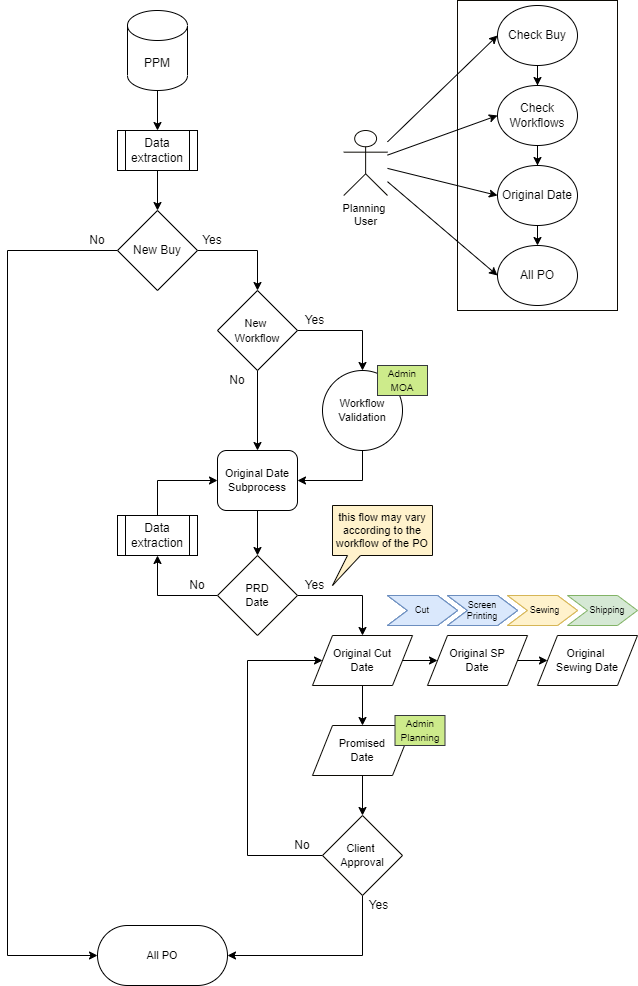

The diagram above was exported from draw.io. Its source (the exported page's mxGraphModel, read from the mxfile embedded in the PNG):
<mxGraphModel dx="891" dy="446" grid="1" gridSize="10" guides="1" tooltips="1" connect="1" arrows="1" fold="1" page="1" pageScale="1" pageWidth="850" pageHeight="1100" math="0" shadow="0">
  <root>
    <mxCell id="0" />
    <mxCell id="1" parent="0" />
    <mxCell id="m1sebYyemxXb0lepgdlE-18" style="edgeStyle=orthogonalEdgeStyle;rounded=0;orthogonalLoop=1;jettySize=auto;html=1;exitX=0.5;exitY=1;exitDx=0;exitDy=0;" edge="1" parent="1" source="m1sebYyemxXb0lepgdlE-10" target="m1sebYyemxXb0lepgdlE-16">
      <mxGeometry relative="1" as="geometry" />
    </mxCell>
    <mxCell id="m1sebYyemxXb0lepgdlE-10" value="Data extraction" style="shape=process;whiteSpace=wrap;html=1;backgroundOutline=1;" vertex="1" parent="1">
      <mxGeometry x="310" y="135" width="80" height="40" as="geometry" />
    </mxCell>
    <mxCell id="m1sebYyemxXb0lepgdlE-17" style="edgeStyle=orthogonalEdgeStyle;rounded=0;orthogonalLoop=1;jettySize=auto;html=1;exitX=0.5;exitY=1;exitDx=0;exitDy=0;exitPerimeter=0;entryX=0.5;entryY=0;entryDx=0;entryDy=0;" edge="1" parent="1" source="m1sebYyemxXb0lepgdlE-11" target="m1sebYyemxXb0lepgdlE-10">
      <mxGeometry relative="1" as="geometry" />
    </mxCell>
    <mxCell id="m1sebYyemxXb0lepgdlE-11" value="PPM" style="shape=cylinder3;whiteSpace=wrap;html=1;boundedLbl=1;backgroundOutline=1;size=15;" vertex="1" parent="1">
      <mxGeometry x="320" y="15" width="60" height="80" as="geometry" />
    </mxCell>
    <mxCell id="m1sebYyemxXb0lepgdlE-23" style="edgeStyle=orthogonalEdgeStyle;rounded=0;orthogonalLoop=1;jettySize=auto;html=1;exitX=1;exitY=0.5;exitDx=0;exitDy=0;entryX=0.5;entryY=0;entryDx=0;entryDy=0;" edge="1" parent="1" source="m1sebYyemxXb0lepgdlE-16" target="m1sebYyemxXb0lepgdlE-22">
      <mxGeometry relative="1" as="geometry" />
    </mxCell>
    <mxCell id="m1sebYyemxXb0lepgdlE-101" style="edgeStyle=orthogonalEdgeStyle;rounded=0;orthogonalLoop=1;jettySize=auto;html=1;fontSize=11;entryX=0;entryY=0.5;entryDx=0;entryDy=0;" edge="1" parent="1" source="m1sebYyemxXb0lepgdlE-16" target="m1sebYyemxXb0lepgdlE-98">
      <mxGeometry relative="1" as="geometry">
        <mxPoint x="190" y="973.0302937825521" as="targetPoint" />
        <Array as="points">
          <mxPoint x="200" y="255" />
          <mxPoint x="200" y="960" />
        </Array>
      </mxGeometry>
    </mxCell>
    <mxCell id="m1sebYyemxXb0lepgdlE-16" value="New Buy" style="rhombus;whiteSpace=wrap;html=1;" vertex="1" parent="1">
      <mxGeometry x="310" y="215" width="80" height="80" as="geometry" />
    </mxCell>
    <mxCell id="m1sebYyemxXb0lepgdlE-27" style="edgeStyle=orthogonalEdgeStyle;rounded=0;orthogonalLoop=1;jettySize=auto;html=1;exitX=1;exitY=0.5;exitDx=0;exitDy=0;fontSize=11;entryX=0.5;entryY=0;entryDx=0;entryDy=0;" edge="1" parent="1" source="m1sebYyemxXb0lepgdlE-22" target="m1sebYyemxXb0lepgdlE-30">
      <mxGeometry relative="1" as="geometry">
        <mxPoint x="550" y="365" as="targetPoint" />
      </mxGeometry>
    </mxCell>
    <mxCell id="m1sebYyemxXb0lepgdlE-35" style="edgeStyle=orthogonalEdgeStyle;rounded=0;orthogonalLoop=1;jettySize=auto;html=1;exitX=0.5;exitY=1;exitDx=0;exitDy=0;entryX=0.5;entryY=0;entryDx=0;entryDy=0;fontSize=10;" edge="1" parent="1" source="m1sebYyemxXb0lepgdlE-22" target="m1sebYyemxXb0lepgdlE-33">
      <mxGeometry relative="1" as="geometry" />
    </mxCell>
    <mxCell id="m1sebYyemxXb0lepgdlE-22" value="&lt;font style=&quot;font-size: 11px&quot;&gt;New &lt;br&gt;Workflow&lt;/font&gt;" style="rhombus;whiteSpace=wrap;html=1;" vertex="1" parent="1">
      <mxGeometry x="410" y="295" width="80" height="80" as="geometry" />
    </mxCell>
    <mxCell id="m1sebYyemxXb0lepgdlE-24" value="Yes" style="text;html=1;strokeColor=none;fillColor=none;align=center;verticalAlign=middle;whiteSpace=wrap;rounded=0;" vertex="1" parent="1">
      <mxGeometry x="390" y="235" width="30" height="20" as="geometry" />
    </mxCell>
    <mxCell id="m1sebYyemxXb0lepgdlE-28" value="Yes" style="text;html=1;strokeColor=none;fillColor=none;align=center;verticalAlign=middle;whiteSpace=wrap;rounded=0;" vertex="1" parent="1">
      <mxGeometry x="490" y="315" width="35" height="20" as="geometry" />
    </mxCell>
    <mxCell id="m1sebYyemxXb0lepgdlE-34" style="edgeStyle=orthogonalEdgeStyle;rounded=0;orthogonalLoop=1;jettySize=auto;html=1;entryX=1;entryY=0.5;entryDx=0;entryDy=0;fontSize=10;exitX=0.5;exitY=1;exitDx=0;exitDy=0;" edge="1" parent="1" source="m1sebYyemxXb0lepgdlE-30" target="m1sebYyemxXb0lepgdlE-33">
      <mxGeometry relative="1" as="geometry" />
    </mxCell>
    <mxCell id="m1sebYyemxXb0lepgdlE-30" value="&lt;span&gt;Workflow Validation&lt;/span&gt;" style="ellipse;whiteSpace=wrap;html=1;aspect=fixed;fontSize=11;" vertex="1" parent="1">
      <mxGeometry x="515" y="375" width="80" height="80" as="geometry" />
    </mxCell>
    <mxCell id="m1sebYyemxXb0lepgdlE-32" value="&lt;font style=&quot;font-size: 10px&quot;&gt;Admin MOA&lt;/font&gt;" style="text;html=1;strokeColor=#36393d;fillColor=#cdeb8b;align=center;verticalAlign=middle;whiteSpace=wrap;rounded=0;fontSize=11;glass=0;" vertex="1" parent="1">
      <mxGeometry x="570" y="370" width="50" height="30" as="geometry" />
    </mxCell>
    <mxCell id="m1sebYyemxXb0lepgdlE-41" style="edgeStyle=orthogonalEdgeStyle;rounded=0;orthogonalLoop=1;jettySize=auto;html=1;exitX=0.5;exitY=1;exitDx=0;exitDy=0;fontSize=11;" edge="1" parent="1" source="m1sebYyemxXb0lepgdlE-33" target="m1sebYyemxXb0lepgdlE-40">
      <mxGeometry relative="1" as="geometry" />
    </mxCell>
    <mxCell id="m1sebYyemxXb0lepgdlE-33" value="&lt;font style=&quot;font-size: 11px&quot;&gt;Original Date&lt;br&gt;Subprocess&lt;/font&gt;" style="rounded=1;whiteSpace=wrap;html=1;glass=0;fontSize=10;" vertex="1" parent="1">
      <mxGeometry x="410" y="455" width="80" height="60" as="geometry" />
    </mxCell>
    <mxCell id="m1sebYyemxXb0lepgdlE-36" value="No" style="text;html=1;strokeColor=none;fillColor=none;align=center;verticalAlign=middle;whiteSpace=wrap;rounded=0;" vertex="1" parent="1">
      <mxGeometry x="410" y="375" width="40" height="20" as="geometry" />
    </mxCell>
    <mxCell id="m1sebYyemxXb0lepgdlE-38" value="this flow may vary according to the workflow of the PO" style="shape=callout;whiteSpace=wrap;html=1;perimeter=calloutPerimeter;glass=0;fontSize=11;position2=0;size=30;position=0.15;base=13;fillColor=#fff2cc;strokeColor=#0D0B05;" vertex="1" parent="1">
      <mxGeometry x="525" y="510" width="100" height="80" as="geometry" />
    </mxCell>
    <mxCell id="m1sebYyemxXb0lepgdlE-46" style="edgeStyle=orthogonalEdgeStyle;rounded=0;orthogonalLoop=1;jettySize=auto;html=1;exitX=0;exitY=0.5;exitDx=0;exitDy=0;entryX=0.5;entryY=1;entryDx=0;entryDy=0;fontSize=11;" edge="1" parent="1" source="m1sebYyemxXb0lepgdlE-40" target="m1sebYyemxXb0lepgdlE-42">
      <mxGeometry relative="1" as="geometry" />
    </mxCell>
    <mxCell id="m1sebYyemxXb0lepgdlE-48" style="edgeStyle=orthogonalEdgeStyle;rounded=0;orthogonalLoop=1;jettySize=auto;html=1;fontSize=11;entryX=0.5;entryY=0;entryDx=0;entryDy=0;" edge="1" parent="1" source="m1sebYyemxXb0lepgdlE-40" target="m1sebYyemxXb0lepgdlE-45">
      <mxGeometry relative="1" as="geometry" />
    </mxCell>
    <mxCell id="m1sebYyemxXb0lepgdlE-40" value="PRD&lt;br&gt;Date" style="rhombus;whiteSpace=wrap;html=1;glass=0;fontSize=11;strokeColor=#0D0B05;" vertex="1" parent="1">
      <mxGeometry x="410" y="560" width="80" height="80" as="geometry" />
    </mxCell>
    <mxCell id="m1sebYyemxXb0lepgdlE-47" style="edgeStyle=orthogonalEdgeStyle;rounded=0;orthogonalLoop=1;jettySize=auto;html=1;exitX=0.5;exitY=0;exitDx=0;exitDy=0;entryX=0;entryY=0.5;entryDx=0;entryDy=0;fontSize=11;" edge="1" parent="1" source="m1sebYyemxXb0lepgdlE-42" target="m1sebYyemxXb0lepgdlE-33">
      <mxGeometry relative="1" as="geometry" />
    </mxCell>
    <mxCell id="m1sebYyemxXb0lepgdlE-42" value="Data extraction" style="shape=process;whiteSpace=wrap;html=1;backgroundOutline=1;" vertex="1" parent="1">
      <mxGeometry x="310" y="520" width="80" height="40" as="geometry" />
    </mxCell>
    <mxCell id="m1sebYyemxXb0lepgdlE-44" value="No" style="text;html=1;strokeColor=none;fillColor=none;align=center;verticalAlign=middle;whiteSpace=wrap;rounded=0;" vertex="1" parent="1">
      <mxGeometry x="370" y="580" width="40" height="20" as="geometry" />
    </mxCell>
    <mxCell id="m1sebYyemxXb0lepgdlE-54" style="edgeStyle=orthogonalEdgeStyle;rounded=0;orthogonalLoop=1;jettySize=auto;html=1;exitX=1;exitY=0.5;exitDx=0;exitDy=0;entryX=0;entryY=0.5;entryDx=0;entryDy=0;fontSize=11;" edge="1" parent="1" source="m1sebYyemxXb0lepgdlE-45" target="m1sebYyemxXb0lepgdlE-50">
      <mxGeometry relative="1" as="geometry" />
    </mxCell>
    <mxCell id="m1sebYyemxXb0lepgdlE-93" style="edgeStyle=orthogonalEdgeStyle;rounded=0;orthogonalLoop=1;jettySize=auto;html=1;exitX=0.5;exitY=1;exitDx=0;exitDy=0;fontSize=11;" edge="1" parent="1" source="m1sebYyemxXb0lepgdlE-45" target="m1sebYyemxXb0lepgdlE-65">
      <mxGeometry relative="1" as="geometry" />
    </mxCell>
    <mxCell id="m1sebYyemxXb0lepgdlE-45" value="Original Cut&lt;br&gt;Date" style="shape=parallelogram;perimeter=parallelogramPerimeter;whiteSpace=wrap;html=1;fixedSize=1;glass=0;fontSize=11;strokeColor=#0D0B05;" vertex="1" parent="1">
      <mxGeometry x="505" y="640" width="100" height="50" as="geometry" />
    </mxCell>
    <mxCell id="m1sebYyemxXb0lepgdlE-49" value="Yes" style="text;html=1;strokeColor=none;fillColor=none;align=center;verticalAlign=middle;whiteSpace=wrap;rounded=0;" vertex="1" parent="1">
      <mxGeometry x="490" y="580" width="35" height="20" as="geometry" />
    </mxCell>
    <mxCell id="m1sebYyemxXb0lepgdlE-55" style="edgeStyle=orthogonalEdgeStyle;rounded=0;orthogonalLoop=1;jettySize=auto;html=1;exitX=1;exitY=0.5;exitDx=0;exitDy=0;entryX=0;entryY=0.5;entryDx=0;entryDy=0;fontSize=11;" edge="1" parent="1" source="m1sebYyemxXb0lepgdlE-50" target="m1sebYyemxXb0lepgdlE-52">
      <mxGeometry relative="1" as="geometry" />
    </mxCell>
    <mxCell id="m1sebYyemxXb0lepgdlE-50" value="Original SP&lt;br&gt;Date" style="shape=parallelogram;perimeter=parallelogramPerimeter;whiteSpace=wrap;html=1;fixedSize=1;glass=0;fontSize=11;strokeColor=#0D0B05;" vertex="1" parent="1">
      <mxGeometry x="620" y="640" width="100" height="50" as="geometry" />
    </mxCell>
    <mxCell id="m1sebYyemxXb0lepgdlE-52" value="Original &lt;br&gt;Sewing Date" style="shape=parallelogram;perimeter=parallelogramPerimeter;whiteSpace=wrap;html=1;fixedSize=1;glass=0;fontSize=11;strokeColor=#0D0B05;" vertex="1" parent="1">
      <mxGeometry x="730" y="640" width="100" height="50" as="geometry" />
    </mxCell>
    <mxCell id="m1sebYyemxXb0lepgdlE-56" value="Cut" style="shape=step;perimeter=stepPerimeter;whiteSpace=wrap;html=1;fixedSize=1;glass=0;fontSize=11;strokeColor=#6c8ebf;fillColor=#dae8fc;" vertex="1" parent="1">
      <mxGeometry x="580" y="600" width="70" height="30" as="geometry" />
    </mxCell>
    <mxCell id="m1sebYyemxXb0lepgdlE-57" value="&lt;font style=&quot;font-size: 10px&quot;&gt;Screen&lt;br&gt;Printing&lt;/font&gt;" style="shape=step;perimeter=stepPerimeter;whiteSpace=wrap;html=1;fixedSize=1;glass=0;fontSize=11;strokeColor=#6c8ebf;fillColor=#dae8fc;" vertex="1" parent="1">
      <mxGeometry x="640" y="600" width="70" height="30" as="geometry" />
    </mxCell>
    <mxCell id="m1sebYyemxXb0lepgdlE-58" value="&lt;font style=&quot;font-size: 10px&quot;&gt;&amp;nbsp; Sewing&lt;/font&gt;" style="shape=step;perimeter=stepPerimeter;whiteSpace=wrap;html=1;fixedSize=1;glass=0;fontSize=11;strokeColor=#d6b656;align=center;fillColor=#fff2cc;" vertex="1" parent="1">
      <mxGeometry x="700" y="600" width="70" height="30" as="geometry" />
    </mxCell>
    <mxCell id="m1sebYyemxXb0lepgdlE-59" value="&lt;font style=&quot;font-size: 9px;&quot;&gt;&amp;nbsp; &amp;nbsp; Shipping&lt;/font&gt;" style="shape=step;perimeter=stepPerimeter;whiteSpace=wrap;html=1;fixedSize=1;glass=0;fontSize=9;strokeColor=#82b366;fillColor=#d5e8d4;" vertex="1" parent="1">
      <mxGeometry x="760" y="600" width="70" height="30" as="geometry" />
    </mxCell>
    <mxCell id="m1sebYyemxXb0lepgdlE-60" value="Cut" style="shape=step;perimeter=stepPerimeter;whiteSpace=wrap;html=1;fixedSize=1;glass=0;fontSize=11;strokeColor=#6c8ebf;fillColor=#dae8fc;" vertex="1" parent="1">
      <mxGeometry x="580" y="600" width="70" height="30" as="geometry" />
    </mxCell>
    <mxCell id="m1sebYyemxXb0lepgdlE-61" value="&lt;font style=&quot;font-size: 10px&quot;&gt;Screen&lt;br&gt;Printing&lt;/font&gt;" style="shape=step;perimeter=stepPerimeter;whiteSpace=wrap;html=1;fixedSize=1;glass=0;fontSize=11;strokeColor=#6c8ebf;fillColor=#dae8fc;" vertex="1" parent="1">
      <mxGeometry x="640" y="600" width="70" height="30" as="geometry" />
    </mxCell>
    <mxCell id="m1sebYyemxXb0lepgdlE-62" value="Cut" style="shape=step;perimeter=stepPerimeter;whiteSpace=wrap;html=1;fixedSize=1;glass=0;fontSize=9;strokeColor=#6c8ebf;fillColor=#dae8fc;" vertex="1" parent="1">
      <mxGeometry x="580" y="600" width="70" height="30" as="geometry" />
    </mxCell>
    <mxCell id="m1sebYyemxXb0lepgdlE-63" value="&lt;font style=&quot;font-size: 9px;&quot;&gt;Screen&lt;br style=&quot;font-size: 9px;&quot;&gt;Printing&lt;/font&gt;" style="shape=step;perimeter=stepPerimeter;whiteSpace=wrap;html=1;fixedSize=1;glass=0;fontSize=9;strokeColor=#6c8ebf;fillColor=#dae8fc;" vertex="1" parent="1">
      <mxGeometry x="640" y="600" width="70" height="30" as="geometry" />
    </mxCell>
    <mxCell id="m1sebYyemxXb0lepgdlE-64" value="&lt;font style=&quot;font-size: 9px;&quot;&gt;&amp;nbsp; Sewing&lt;/font&gt;" style="shape=step;perimeter=stepPerimeter;whiteSpace=wrap;html=1;fixedSize=1;glass=0;fontSize=9;strokeColor=#d6b656;align=center;fillColor=#fff2cc;" vertex="1" parent="1">
      <mxGeometry x="700" y="600" width="70" height="30" as="geometry" />
    </mxCell>
    <mxCell id="m1sebYyemxXb0lepgdlE-95" style="edgeStyle=orthogonalEdgeStyle;rounded=0;orthogonalLoop=1;jettySize=auto;html=1;fontSize=11;" edge="1" parent="1" source="m1sebYyemxXb0lepgdlE-90" target="m1sebYyemxXb0lepgdlE-45">
      <mxGeometry relative="1" as="geometry">
        <mxPoint x="440" y="660" as="targetPoint" />
        <Array as="points">
          <mxPoint x="440" y="860" />
          <mxPoint x="440" y="665" />
        </Array>
      </mxGeometry>
    </mxCell>
    <mxCell id="m1sebYyemxXb0lepgdlE-99" style="edgeStyle=orthogonalEdgeStyle;rounded=0;orthogonalLoop=1;jettySize=auto;html=1;exitX=0.5;exitY=1;exitDx=0;exitDy=0;entryX=1;entryY=0.5;entryDx=0;entryDy=0;fontSize=11;" edge="1" parent="1" source="m1sebYyemxXb0lepgdlE-90" target="m1sebYyemxXb0lepgdlE-98">
      <mxGeometry relative="1" as="geometry" />
    </mxCell>
    <mxCell id="m1sebYyemxXb0lepgdlE-90" value="Client &lt;br&gt;Approval" style="rhombus;whiteSpace=wrap;html=1;glass=0;fontSize=11;strokeColor=#0D0B05;" vertex="1" parent="1">
      <mxGeometry x="515" y="820" width="80" height="80" as="geometry" />
    </mxCell>
    <mxCell id="m1sebYyemxXb0lepgdlE-92" value="" style="group" vertex="1" connectable="0" parent="1">
      <mxGeometry x="505" y="720" width="132.5" height="60" as="geometry" />
    </mxCell>
    <mxCell id="m1sebYyemxXb0lepgdlE-65" value="Promised&lt;br&gt;Date" style="shape=parallelogram;perimeter=parallelogramPerimeter;whiteSpace=wrap;html=1;fixedSize=1;glass=0;fontSize=11;strokeColor=#0D0B05;" vertex="1" parent="m1sebYyemxXb0lepgdlE-92">
      <mxGeometry y="10" width="100" height="50" as="geometry" />
    </mxCell>
    <mxCell id="m1sebYyemxXb0lepgdlE-67" value="&lt;font style=&quot;font-size: 10px&quot;&gt;Admin Planning&lt;/font&gt;" style="text;html=1;strokeColor=#36393d;fillColor=#cdeb8b;align=center;verticalAlign=middle;whiteSpace=wrap;rounded=0;fontSize=11;glass=0;" vertex="1" parent="m1sebYyemxXb0lepgdlE-92">
      <mxGeometry x="82.5" width="50" height="30" as="geometry" />
    </mxCell>
    <mxCell id="m1sebYyemxXb0lepgdlE-94" style="edgeStyle=orthogonalEdgeStyle;rounded=0;orthogonalLoop=1;jettySize=auto;html=1;fontSize=11;" edge="1" parent="1" source="m1sebYyemxXb0lepgdlE-65" target="m1sebYyemxXb0lepgdlE-90">
      <mxGeometry relative="1" as="geometry" />
    </mxCell>
    <mxCell id="m1sebYyemxXb0lepgdlE-96" value="No" style="text;html=1;strokeColor=none;fillColor=none;align=center;verticalAlign=middle;whiteSpace=wrap;rounded=0;" vertex="1" parent="1">
      <mxGeometry x="475" y="840" width="40" height="20" as="geometry" />
    </mxCell>
    <mxCell id="m1sebYyemxXb0lepgdlE-98" value="&lt;font style=&quot;font-size: 11px&quot;&gt;All PO&lt;br&gt;&lt;/font&gt;" style="rounded=1;whiteSpace=wrap;html=1;glass=0;fontSize=10;arcSize=50;" vertex="1" parent="1">
      <mxGeometry x="290" y="930" width="130" height="60" as="geometry" />
    </mxCell>
    <mxCell id="m1sebYyemxXb0lepgdlE-100" value="Yes" style="text;html=1;strokeColor=none;fillColor=none;align=center;verticalAlign=middle;whiteSpace=wrap;rounded=0;" vertex="1" parent="1">
      <mxGeometry x="553.75" y="900" width="35" height="20" as="geometry" />
    </mxCell>
    <mxCell id="m1sebYyemxXb0lepgdlE-102" value="No" style="text;html=1;strokeColor=none;fillColor=none;align=center;verticalAlign=middle;whiteSpace=wrap;rounded=0;" vertex="1" parent="1">
      <mxGeometry x="270" y="235" width="40" height="20" as="geometry" />
    </mxCell>
    <mxCell id="m1sebYyemxXb0lepgdlE-105" value="" style="rounded=0;whiteSpace=wrap;html=1;glass=0;fontSize=11;strokeColor=#0D0B05;" vertex="1" parent="1">
      <mxGeometry x="650" y="5" width="160" height="310" as="geometry" />
    </mxCell>
    <mxCell id="m1sebYyemxXb0lepgdlE-108" style="edgeStyle=orthogonalEdgeStyle;rounded=0;orthogonalLoop=1;jettySize=auto;html=1;entryX=0.5;entryY=0;entryDx=0;entryDy=0;fontSize=9;" edge="1" parent="1" source="m1sebYyemxXb0lepgdlE-109" target="m1sebYyemxXb0lepgdlE-111">
      <mxGeometry relative="1" as="geometry" />
    </mxCell>
    <mxCell id="m1sebYyemxXb0lepgdlE-109" value="Check Buy" style="ellipse;whiteSpace=wrap;html=1;" vertex="1" parent="1">
      <mxGeometry x="690" y="10" width="80" height="60" as="geometry" />
    </mxCell>
    <mxCell id="m1sebYyemxXb0lepgdlE-110" style="edgeStyle=orthogonalEdgeStyle;rounded=0;orthogonalLoop=1;jettySize=auto;html=1;fontSize=9;" edge="1" parent="1" source="m1sebYyemxXb0lepgdlE-111" target="m1sebYyemxXb0lepgdlE-113">
      <mxGeometry relative="1" as="geometry" />
    </mxCell>
    <mxCell id="m1sebYyemxXb0lepgdlE-111" value="Check Workflows" style="ellipse;whiteSpace=wrap;html=1;" vertex="1" parent="1">
      <mxGeometry x="690" y="90" width="80" height="60" as="geometry" />
    </mxCell>
    <mxCell id="m1sebYyemxXb0lepgdlE-112" style="edgeStyle=orthogonalEdgeStyle;rounded=0;orthogonalLoop=1;jettySize=auto;html=1;exitX=0.5;exitY=1;exitDx=0;exitDy=0;entryX=0.5;entryY=0;entryDx=0;entryDy=0;fontSize=11;" edge="1" parent="1" source="m1sebYyemxXb0lepgdlE-113" target="m1sebYyemxXb0lepgdlE-114">
      <mxGeometry relative="1" as="geometry" />
    </mxCell>
    <mxCell id="m1sebYyemxXb0lepgdlE-113" value="Original Date" style="ellipse;whiteSpace=wrap;html=1;" vertex="1" parent="1">
      <mxGeometry x="690" y="170" width="80" height="60" as="geometry" />
    </mxCell>
    <mxCell id="m1sebYyemxXb0lepgdlE-114" value="All PO" style="ellipse;whiteSpace=wrap;html=1;" vertex="1" parent="1">
      <mxGeometry x="690" y="250" width="80" height="60" as="geometry" />
    </mxCell>
    <mxCell id="m1sebYyemxXb0lepgdlE-115" value="Planning&amp;nbsp;&lt;br&gt;User" style="shape=umlActor;verticalLabelPosition=bottom;verticalAlign=top;html=1;outlineConnect=0;glass=0;fontSize=11;strokeColor=#0D0B05;" vertex="1" parent="1">
      <mxGeometry x="536.25" y="135" width="43.75" height="65" as="geometry" />
    </mxCell>
    <mxCell id="m1sebYyemxXb0lepgdlE-116" value="" style="endArrow=classic;html=1;rounded=0;fontSize=11;entryX=0;entryY=0.5;entryDx=0;entryDy=0;" edge="1" parent="1" source="m1sebYyemxXb0lepgdlE-115" target="m1sebYyemxXb0lepgdlE-109">
      <mxGeometry width="50" height="50" relative="1" as="geometry">
        <mxPoint x="595" y="100" as="sourcePoint" />
        <mxPoint x="645" y="50" as="targetPoint" />
      </mxGeometry>
    </mxCell>
    <mxCell id="m1sebYyemxXb0lepgdlE-117" value="" style="endArrow=classic;html=1;rounded=0;fontSize=11;entryX=0;entryY=0.5;entryDx=0;entryDy=0;" edge="1" parent="1" source="m1sebYyemxXb0lepgdlE-115" target="m1sebYyemxXb0lepgdlE-111">
      <mxGeometry width="50" height="50" relative="1" as="geometry">
        <mxPoint x="595" y="149.99818181818176" as="sourcePoint" />
        <mxPoint x="690" y="98.18000000000012" as="targetPoint" />
      </mxGeometry>
    </mxCell>
    <mxCell id="m1sebYyemxXb0lepgdlE-118" value="" style="endArrow=classic;html=1;rounded=0;fontSize=11;entryX=0;entryY=0.5;entryDx=0;entryDy=0;" edge="1" parent="1" source="m1sebYyemxXb0lepgdlE-115" target="m1sebYyemxXb0lepgdlE-113">
      <mxGeometry width="50" height="50" relative="1" as="geometry">
        <mxPoint x="605" y="112.72727272727275" as="sourcePoint" />
        <mxPoint x="700" y="130" as="targetPoint" />
      </mxGeometry>
    </mxCell>
    <mxCell id="m1sebYyemxXb0lepgdlE-119" value="" style="endArrow=classic;html=1;rounded=0;fontSize=11;entryX=0;entryY=0.5;entryDx=0;entryDy=0;" edge="1" parent="1" source="m1sebYyemxXb0lepgdlE-115" target="m1sebYyemxXb0lepgdlE-114">
      <mxGeometry width="50" height="50" relative="1" as="geometry">
        <mxPoint x="580" y="180" as="sourcePoint" />
        <mxPoint x="700" y="210" as="targetPoint" />
      </mxGeometry>
    </mxCell>
  </root>
</mxGraphModel>